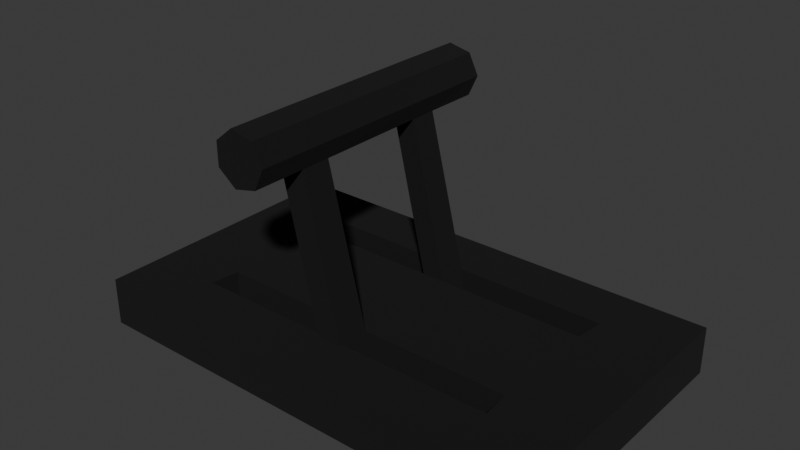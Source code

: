 # Source: Manete.blend  (saved by Blender 5.1.29; exported with 4.5.12 LTS)
import bpy
from mathutils import Matrix  # noqa: F401  (used for matrix-valued properties, if any)

bpy.ops.wm.read_factory_settings(use_empty=True)
scene = bpy.context.scene
scene.name = 'Scene'

# ---- collections
col_collection = bpy.data.collections.new('Collection'); scene.collection.children.link(col_collection)

# ---- materials (node trees are filled in below, after node groups)
mat_base = bpy.data.materials.new('Base')
mat_base.alpha_threshold = 0.0
mat_base.use_backface_culling_lightprobe_volume = False
mat_base.roughness = 0.5
mat_base.line_color = (0.0, 0.0, 0.0, 1.0)
mat_contorno = bpy.data.materials.new('Contorno')
mat_contorno.use_backface_culling = True
mat_contorno.use_backface_culling_shadow = True
mat_empunhadura = bpy.data.materials.new('Empunhadura')
mat_alavanca = bpy.data.materials.new('Alavanca')

# ---- material node trees
mat_base.use_nodes = True; mat_base.node_tree.nodes.clear()
_N = mat_base.node_tree.nodes; _L = mat_base.node_tree.links
n0 = _N.new('ShaderNodeOutputMaterial'); n0.name = 'Material Output'; n0.location = (200, 100)
n1 = _N.new('ShaderNodeBsdfPrincipled'); n1.name = 'Principled BSDF'; n1.location = (-200, 100)
n1.inputs[0].default_value = (0.09565, 0.09565, 0.09565, 1.0)
_L.new(n1.outputs[0], n0.inputs[0])
n0.is_active_output = True
mat_contorno.use_nodes = True; mat_contorno.node_tree.nodes.clear()
_N = mat_contorno.node_tree.nodes; _L = mat_contorno.node_tree.links
n0 = _N.new('ShaderNodeBsdfPrincipled'); n0.name = 'Principled BSDF'; n0.location = (-200, 100)
n0.inputs[0].default_value = (0.0, 0.0, 0.0, 1.0)
n0.inputs[2].default_value = 1.0
n1 = _N.new('ShaderNodeOutputMaterial'); n1.name = 'Material Output'; n1.location = (200, 100)
_L.new(n0.outputs[0], n1.inputs[0])
n1.is_active_output = True
mat_empunhadura.use_nodes = True; mat_empunhadura.node_tree.nodes.clear()
_N = mat_empunhadura.node_tree.nodes; _L = mat_empunhadura.node_tree.links
n0 = _N.new('ShaderNodeBsdfPrincipled'); n0.name = 'Principled BSDF'; n0.location = (-200, 100)
n0.inputs[0].default_value = (0.0, 0.05725, 0.8001, 1.0)
n1 = _N.new('ShaderNodeOutputMaterial'); n1.name = 'Material Output'; n1.location = (200, 100)
_L.new(n0.outputs[0], n1.inputs[0])
n1.is_active_output = True
mat_alavanca.use_nodes = True; mat_alavanca.node_tree.nodes.clear()
_N = mat_alavanca.node_tree.nodes; _L = mat_alavanca.node_tree.links
n0 = _N.new('ShaderNodeBsdfPrincipled'); n0.name = 'Principled BSDF'; n0.location = (-200, 100)
n0.inputs[0].default_value = (0.3583, 0.3583, 0.3583, 1.0)
n0.inputs[2].default_value = 0.3154
n1 = _N.new('ShaderNodeOutputMaterial'); n1.name = 'Material Output'; n1.location = (200, 100)
_L.new(n0.outputs[0], n1.inputs[0])
n1.is_active_output = True

# ---- world
world_world = bpy.data.worlds.new('World'); scene.world = world_world
world_world.use_nodes = True; world_world.node_tree.nodes.clear()
_N = world_world.node_tree.nodes; _L = world_world.node_tree.links
n0 = _N.new('ShaderNodeOutputWorld'); n0.name = 'World Output'; n0.location = (200, 100)
n1 = _N.new('ShaderNodeBackground'); n1.name = 'Background'; n1.location = (-200, 100)
n1.inputs[0].default_value = (0.05088, 0.05088, 0.05088, 1.0)
_L.new(n1.outputs[0], n0.inputs[0])
n0.is_active_output = True
world_world.color = (0.05088, 0.05088, 0.05088)
world_world.sun_shadow_jitter_overblur = 0.0

# ---- meshes
me_cube = bpy.data.meshes.new('Cube')
me_cube.from_pydata([(1.0, 1.0, 1.0), (1.0, 1.0, -1.0), (0.7124, 0.6421, -0.2275), (1.0, -1.0, 1.0), (1.0, -1.0, -1.0), (0.7124, -0.6421, -0.2275), (-1.0, 1.0, 1.0), (-1.0, 1.0, -1.0), (-0.7124, 0.6421, -0.2275), (-1.0, -1.0, 1.0), (-1.0, -1.0, -1.0), (-0.7124, -0.6421, -0.2275), (-0.7124, -0.3815, -0.2275), (-0.7124, 0.3815, -0.2275), (0.7124, -0.3815, -0.2275), (0.7124, 0.3815, -0.2275), (-0.7124, -0.6421, 1.0), (-0.7124, -0.3815, 1.0), (-0.7124, 0.3815, 1.0), (-0.7124, 0.6421, 1.0), (0.7124, 0.6421, 1.0), (0.7124, -0.6421, 1.0), (0.7124, -0.3815, 1.0), (0.7124, 0.3815, 1.0)], [], [(16, 9, 3, 21), (21, 3, 0, 20, 23, 18, 19, 6, 9, 16, 17, 22), (20, 0, 6, 19), (4, 3, 9, 10), (10, 9, 6, 7), (7, 1, 4, 10), (1, 0, 3, 4), (7, 6, 0, 1), (5, 11, 16, 21), (18, 13, 8, 19), (16, 11, 12, 17), (5, 14, 12, 11), (8, 13, 15, 2), (14, 5, 21, 22), (2, 15, 23, 20), (19, 8, 2, 20), (17, 12, 14, 22), (15, 13, 18, 23)])
_uv = me_cube.uv_layers.new(name='UVMap')
_uv.uv.foreach_set('vector', [0.839, 0.7053, 0.875, 0.75, 0.625, 0.75, 0.661, 0.7053, 0.661, 0.7053, 0.625, 0.75, 0.625, 0.5, 0.661, 0.5447, 0.661, 0.5773, 0.839, 0.5773, 0.839, 0.5447, 0.875, 0.5, 0.875, 0.75, 0.839, 0.7053, 0.839, 0.6727, 0.661, 0.6727, 0.661, 0.5447, 0.625, 0.5, 0.875, 0.5, 0.839, 0.5447, 0.375, 0.75, 0.625, 0.75, 0.625, 1.0, 0.375, 1.0, 0.375, 0.0, 0.625, 0.0, 0.625, 0.25, 0.375, 0.25, 0.125, 0.5, 0.375, 0.5, 0.375, 0.75, 0.125, 0.75, 0.375, 0.5, 0.625, 0.5, 0.625, 0.75, 0.375, 0.75, 0.375, 0.25, 0.625, 0.25, 0.625, 0.5, 0.375, 0.5, 0.375, 0.75, 0.375, 1.0, 0.5284, 1.0, 0.5284, 0.75, 0.5284, 0.2238, 0.375, 0.2238, 0.375, 0.25, 0.5284, 0.25, 0.5284, 0.0, 0.375, 0.0, 0.375, 0.02619, 0.5284, 0.02619, 0.375, 0.75, 0.375, 0.7238, 0.125, 0.7238, 0.125, 0.75, 0.125, 0.5, 0.125, 0.5262, 0.375, 0.5262, 0.375, 0.5, 0.375, 0.7238, 0.375, 0.75, 0.5284, 0.75, 0.5284, 0.7238, 0.375, 0.5, 0.375, 0.5262, 0.5284, 0.5262, 0.5284, 0.5, 0.5284, 0.25, 0.375, 0.25, 0.375, 0.5, 0.5284, 0.5, 0.5162, 0.9755, 0.4289, 0.9755, 0.4289, 0.7745, 0.5162, 0.7745, 0.4289, 0.4755, 0.4289, 0.2745, 0.5162, 0.2745, 0.5162, 0.4755])
me_cube.materials.append(mat_base)
me_cube.materials.append(mat_contorno)
me_cube.use_mirror_vertex_groups = False
me_cube.update()
me_cylinder = bpy.data.meshes.new('Cylinder')
me_cylinder.from_pydata([(0.0, 8.868, -1.0), (0.0, 8.868, 1.0), (0.7818, 8.491, -1.0), (0.7818, 8.491, 1.0), (0.9749, 7.645, -1.0), (0.9749, 7.645, 1.0), (0.4339, 6.967, -1.0), (0.4339, 6.967, 1.0), (-0.4339, 6.967, -1.0), (-0.4339, 6.967, 1.0), (-0.9749, 7.645, -1.0), (-0.9749, 7.645, 1.0), (-0.7818, 8.491, -1.0), (-0.7818, 8.491, 1.0), (-8.882e-16, 8.868, -0.6193), (-8.882e-16, 8.868, -0.4195), (0.0, 8.868, 0.4146), (0.0, 8.868, 0.6333), (0.7818, 8.491, 0.6333), (0.7818, 8.491, 0.4146), (0.7818, 8.491, -0.4195), (0.7818, 8.491, -0.6193), (0.9749, 7.645, 0.6333), (0.9749, 7.645, 0.4146), (0.9749, 7.645, -0.4195), (0.9749, 7.645, -0.6193), (0.4339, 6.967, 0.624), (0.4339, 6.967, 0.4239), (0.3969, 6.967, -0.428), (0.3969, 6.967, -0.6108), (-0.4339, 6.967, 0.6333), (-0.4339, 6.967, 0.4146), (-0.3969, 6.967, -0.428), (-0.3969, 6.967, -0.6108), (-0.9749, 7.645, 0.6333), (-0.9749, 7.645, 0.4146), (-0.9749, 7.645, -0.4195), (-0.9749, 7.645, -0.6193), (-0.7818, 8.491, 0.6333), (-0.7818, 8.491, 0.4146), (-0.7818, 8.491, -0.4195), (-0.7818, 8.491, -0.6193), (0.4339, -0.5108, 0.624), (0.4339, -0.5108, 0.4239), (0.3969, -0.5108, -0.428), (0.3969, -0.5108, -0.6108), (-0.4339, -0.5108, 0.6333), (-0.4339, -0.5108, 0.4146), (-0.3969, -0.5108, -0.428), (-0.3969, -0.5108, -0.6108)], [], [(17, 1, 3, 18), (18, 3, 5, 22), (22, 5, 7, 26), (26, 7, 9, 30), (30, 9, 11, 34), (3, 1, 13, 11, 9, 7, 5), (34, 11, 13, 38), (38, 13, 1, 17), (0, 2, 4, 6, 8, 10, 12), (12, 41, 14, 0), (41, 40, 15, 14), (40, 39, 16, 15), (39, 38, 17, 16), (10, 37, 41, 12), (37, 36, 40, 41), (36, 35, 39, 40), (35, 34, 38, 39), (8, 33, 37, 10), (33, 32, 36, 37), (32, 31, 35, 36), (31, 30, 34, 35), (6, 29, 33, 8), (28, 32, 48, 44), (28, 27, 31, 32), (26, 30, 46, 42), (4, 25, 29, 6), (25, 24, 28, 29), (24, 23, 27, 28), (23, 22, 26, 27), (2, 21, 25, 4), (21, 20, 24, 25), (20, 19, 23, 24), (19, 18, 22, 23), (0, 14, 21, 2), (14, 15, 20, 21), (15, 16, 19, 20), (16, 17, 18, 19), (45, 44, 48, 49), (43, 42, 46, 47), (32, 33, 49, 48), (30, 31, 47, 46), (29, 28, 44, 45), (27, 26, 42, 43), (31, 27, 43, 47), (33, 29, 45, 49)])
me_cylinder.polygons.foreach_set('material_index', [0, 0, 0, 0, 0, 0, 0, 0, 0, 0, 0, 0, 0, 0, 0, 0, 0, 0, 0, 0, 0, 0, 1, 0, 1, 0, 0, 0, 0, 0, 0, 0, 0, 0, 0, 0, 0, 0, 0, 1, 1, 1, 1, 1, 1])
_uv = me_cylinder.uv_layers.new(name='UVMap')
_uv.uv.foreach_set('vector', [1.0, 0.9, 1.0, 1.0, 0.8571, 1.0, 0.8571, 0.9, 0.8571, 0.9, 0.8571, 1.0, 0.7143, 1.0, 0.7143, 0.9, 0.7143, 0.9, 0.7143, 1.0, 0.5714, 1.0, 0.5714, 0.9, 0.5714, 0.9, 0.5714, 1.0, 0.4286, 1.0, 0.4286, 0.9, 0.4286, 0.9, 0.4286, 1.0, 0.2857, 1.0, 0.2857, 0.9, 0.4376, 0.3996, 0.25, 0.49, 0.06236, 0.3996, 0.01602, 0.1966, 0.1459, 0.03377, 0.3541, 0.03377, 0.484, 0.1966, 0.2857, 0.9, 0.2857, 1.0, 0.1429, 1.0, 0.1429, 0.9, 0.1429, 0.9, 0.1429, 1.0, 2.98e-08, 1.0, 2.98e-08, 0.9, 0.75, 0.49, 0.9376, 0.3996, 0.984, 0.1966, 0.8541, 0.03377, 0.6459, 0.03377, 0.516, 0.1966, 0.5624, 0.3996, 0.1429, 0.5, 0.1429, 0.6, 2.98e-08, 0.6, 2.98e-08, 0.5, 0.1429, 0.6, 0.1429, 0.7, 2.98e-08, 0.7, 2.98e-08, 0.6, 0.1429, 0.7, 0.1429, 0.8, 2.98e-08, 0.8, 2.98e-08, 0.7, 0.1429, 0.8, 0.1429, 0.9, 2.98e-08, 0.9, 2.98e-08, 0.8, 0.2857, 0.5, 0.2857, 0.6, 0.1429, 0.6, 0.1429, 0.5, 0.2857, 0.6, 0.2857, 0.7, 0.1429, 0.7, 0.1429, 0.6, 0.2857, 0.7, 0.2857, 0.8, 0.1429, 0.8, 0.1429, 0.7, 0.2857, 0.8, 0.2857, 0.9, 0.1429, 0.9, 0.1429, 0.8, 0.4286, 0.5, 0.4286, 0.6, 0.2857, 0.6, 0.2857, 0.5, 0.4286, 0.6, 0.4286, 0.7, 0.2857, 0.7, 0.2857, 0.6, 0.4286, 0.7, 0.4286, 0.8, 0.2857, 0.8, 0.2857, 0.7, 0.4286, 0.8, 0.4286, 0.9, 0.2857, 0.9, 0.2857, 0.8, 0.5714, 0.5, 0.5714, 0.6, 0.4286, 0.6, 0.4286, 0.5, 0.5714, 0.7, 0.4286, 0.7, 0.4286, 0.7, 0.5714, 0.7, 0.5714, 0.7, 0.5714, 0.8, 0.4286, 0.8, 0.4286, 0.7, 0.5714, 0.9, 0.4286, 0.9, 0.4286, 0.9, 0.5714, 0.9, 0.7143, 0.5, 0.7143, 0.6, 0.5714, 0.6, 0.5714, 0.5, 0.7143, 0.6, 0.7143, 0.7, 0.5714, 0.7, 0.5714, 0.6, 0.7143, 0.7, 0.7143, 0.8, 0.5714, 0.8, 0.5714, 0.7, 0.7143, 0.8, 0.7143, 0.9, 0.5714, 0.9, 0.5714, 0.8, 0.8571, 0.5, 0.8571, 0.6, 0.7143, 0.6, 0.7143, 0.5, 0.8571, 0.6, 0.8571, 0.7, 0.7143, 0.7, 0.7143, 0.6, 0.8571, 0.7, 0.8571, 0.8, 0.7143, 0.8, 0.7143, 0.7, 0.8571, 0.8, 0.8571, 0.9, 0.7143, 0.9, 0.7143, 0.8, 1.0, 0.5, 1.0, 0.6, 0.8571, 0.6, 0.8571, 0.5, 1.0, 0.6, 1.0, 0.7, 0.8571, 0.7, 0.8571, 0.6, 1.0, 0.7, 1.0, 0.8, 0.8571, 0.8, 0.8571, 0.7, 1.0, 0.8, 1.0, 0.9, 0.8571, 0.9, 0.8571, 0.8, 0.5714, 0.6, 0.5714, 0.7, 0.4286, 0.7, 0.4286, 0.6, 0.5714, 0.8, 0.5714, 0.9, 0.4286, 0.9, 0.4286, 0.8, 0.4286, 0.7, 0.4286, 0.6, 0.4286, 0.6, 0.4286, 0.7, 0.4286, 0.9, 0.4286, 0.8, 0.4286, 0.8, 0.4286, 0.9, 0.5714, 0.6, 0.5714, 0.7, 0.5714, 0.7, 0.5714, 0.6, 0.5714, 0.8, 0.5714, 0.9, 0.5714, 0.9, 0.5714, 0.8, 0.4286, 0.8, 0.5714, 0.8, 0.5714, 0.8, 0.4286, 0.8, 0.4286, 0.6, 0.5714, 0.6, 0.5714, 0.6, 0.4286, 0.6])
me_cylinder.materials.append(mat_empunhadura)
me_cylinder.materials.append(mat_alavanca)
me_cylinder.materials.append(mat_contorno)
me_cylinder.update()

# ---- objects
ob_cube = bpy.data.objects.new('Cube', me_cube)
ob_cylinder = bpy.data.objects.new('Cylinder', me_cylinder)

# ---- transforms, parenting, visibility, modifiers, constraints
ob_cube.location = (0.0, 0.0, 0.0)
ob_cube.scale = (1.672, 1.0, 0.17)
ob_cube.lock_rotations_4d = False
ob_cube.empty_display_type = 'ARROWS'
ob_cube.lineart.crease_threshold = 0.0
_m = ob_cube.modifiers.new('Solidify', 'SOLIDIFY')
_m.thickness = -0.05
_m.material_offset = 1
_m.material_offset_rim = 1
_m.use_flip_normals = True
ob_cylinder.location = (0.0, 7.105e-15, -1.192e-07)
ob_cylinder.rotation_euler = (1.571, -0.2371, 0.0)
ob_cylinder.scale = (0.1907, 0.1907, 1.0)
_m = ob_cylinder.modifiers.new('Solidify', 'SOLIDIFY')
_m.thickness = -0.06
_m.offset = -0.2533
_m.material_offset = 2
_m.material_offset_rim = 2
_m.use_flip_normals = True

# ---- collection membership
col_collection.objects.link(ob_cube)
col_collection.objects.link(ob_cylinder)

# ---- scene / render settings (as saved in the file)
scene.frame_start = 1; scene.frame_end = 250; scene.frame_set(1)
scene.render.engine = 'BLENDER_EEVEE_NEXT'
scene.render.bake_bias = 0.0
scene.render.bake_samples = 0
scene.cycles.sampling_pattern = 'TABULATED_SOBOL'
scene.eevee.use_volume_custom_range = False
bpy.context.view_layer.update()

# ---- added for rendering (the .blend has no active camera and no usable light): camera, sun
cam_auto = bpy.data.cameras.new('AutoCamera')
cam_auto.lens = 50.0
cam_auto.sensor_width = 36.0
cam_auto.clip_end = 1000.0
ob_auto_camera = bpy.data.objects.new('AutoCamera', cam_auto)
scene.collection.objects.link(ob_auto_camera)
ob_auto_camera.location = (4.09264, -4.91116, 4.03491)
ob_auto_camera.rotation_euler = (1.09748, -7.21219e-08, 0.694738)
scene.camera = ob_auto_camera
light_auto_sun = bpy.data.lights.new('AutoSun', 'SUN')
light_auto_sun.energy = 3.0
light_auto_sun.angle = 0.0523599
ob_auto_sun = bpy.data.objects.new('AutoSun', light_auto_sun)
scene.collection.objects.link(ob_auto_sun)
ob_auto_sun.rotation_euler = (0.872665, 0.174533, 0.523599)
bpy.context.view_layer.update()
